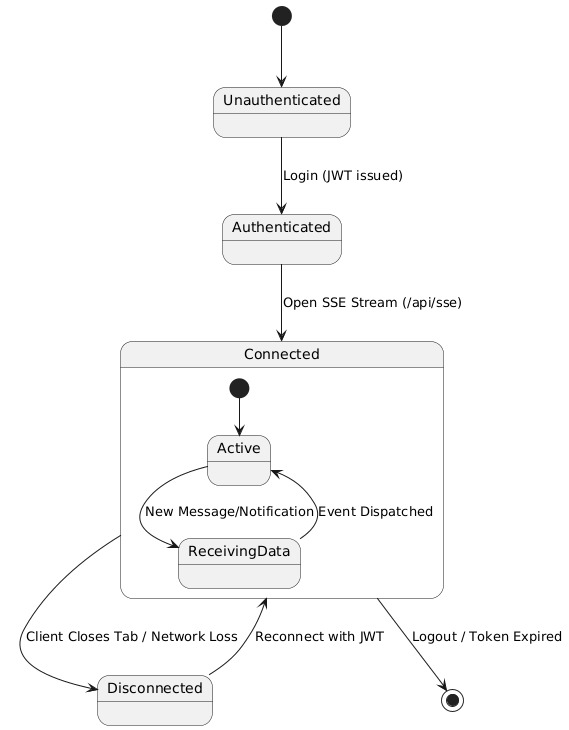

The diagram above was rendered by PlantUML. Its source (embedded in the PNG):
@startuml
[*] --> Unauthenticated

Unauthenticated --> Authenticated : Login (JWT issued)


Authenticated --> Connected : Open SSE Stream (/api/sse)

state Connected {
  [*] --> Active
  Active --> ReceivingData : New Message/Notification
  ReceivingData --> Active : Event Dispatched
}

Connected --> Disconnected : Client Closes Tab / Network Loss
Disconnected --> Connected : Reconnect with JWT

Connected --> [*] : Logout / Token Expired
@enduml